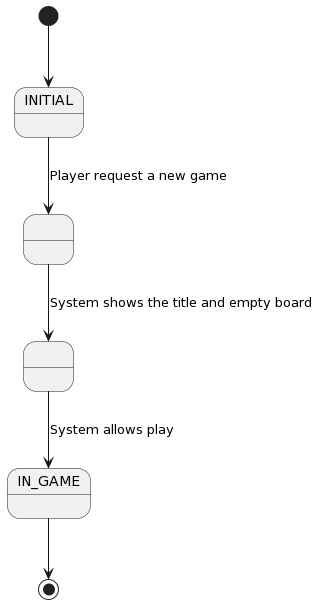

The diagram above was rendered by PlantUML. Its source (embedded in the PNG):
@startuml
state A as " "
state B as " "

[*] -down-> INITIAL 
INITIAL --> A : Player request a new game
A --> B : System shows the title and empty board
B --> IN_GAME : System allows play
IN_GAME --> [*]
@enduml